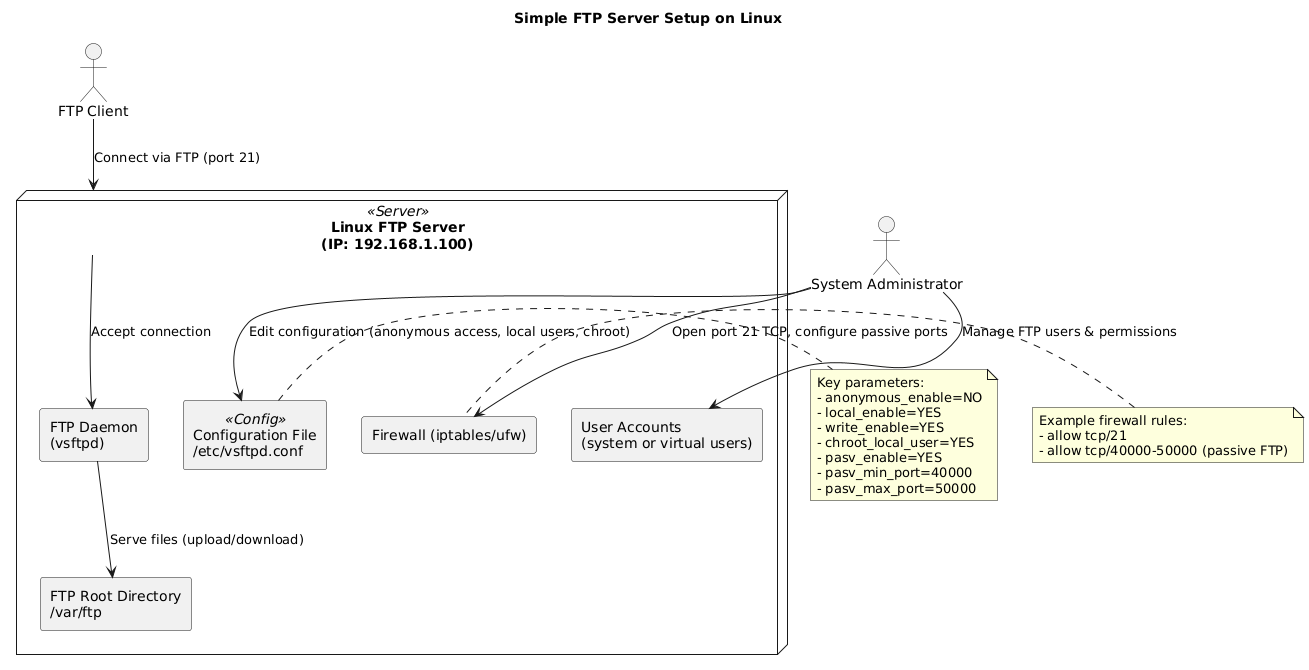

The diagram above was rendered by PlantUML. Its source (embedded in the PNG):
@startuml
skinparam backgroundColor #FFFFFF
skinparam componentStyle rectangle
skinparam rectangle {
  BackgroundColor<<Server>> #FFF8DC
  BackgroundColor<<Config>> #F0F0F0
  BackgroundColor<<Client>> #E0F7FF
  BorderColor Black
}

title Simple FTP Server Setup on Linux

actor "System Administrator" as Admin
actor "FTP Client" as Client

node "Linux FTP Server\n(IP: 192.168.1.100)" <<Server>> as FTPServer {
  component "FTP Daemon\n(vsftpd)" as FTPDaemon
  component "Configuration File\n/etc/vsftpd.conf" <<Config>> as FTPConfig
  component "FTP Root Directory\n/var/ftp" as FTPRoot
  component "User Accounts\n(system or virtual users)" as Users
  component "Firewall (iptables/ufw)" as Firewall
}

Client --> FTPServer : Connect via FTP (port 21)
FTPServer --> FTPDaemon : Accept connection
Admin --> FTPConfig : Edit configuration (anonymous access, local users, chroot)
Admin --> Users : Manage FTP users & permissions
FTPDaemon --> FTPRoot : Serve files (upload/download)
Admin --> Firewall : Open port 21 TCP, configure passive ports

note right of FTPConfig
Key parameters:
- anonymous_enable=NO
- local_enable=YES
- write_enable=YES
- chroot_local_user=YES
- pasv_enable=YES
- pasv_min_port=40000
- pasv_max_port=50000
end note

note left of Firewall
Example firewall rules:
- allow tcp/21
- allow tcp/40000-50000 (passive FTP)
end note
@enduml